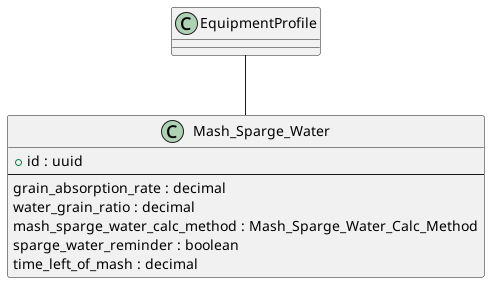

The diagram above was rendered by PlantUML. Its source (embedded in the PNG):
@startuml
class "Mash_Sparge_Water" as Mash_Sparge_Water {
    + id : uuid
    --
    grain_absorption_rate : decimal /' EngUnit: L/kg, Grain Absorption Rate '/
    water_grain_ratio : decimal /' EngUnit: L/kg, Water Grain Ratio '/
    mash_sparge_water_calc_method : Mash_Sparge_Water_Calc_Method
    sparge_water_reminder : boolean
    time_left_of_mash : decimal
}

EquipmentProfile -- Mash_Sparge_Water
@enduml